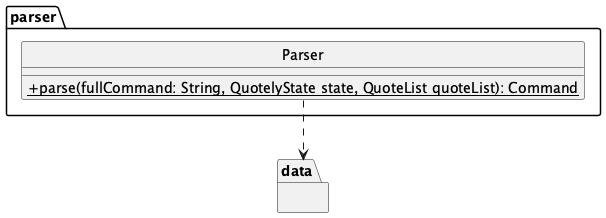

The diagram above was rendered by PlantUML. Its source (embedded in the PNG):
@startuml
hide circle
skinparam classAttributeIconSize 0

package parser {
    class Parser {
        {static} + parse(fullCommand: String, QuotelyState state, QuoteList quoteList): Command
    }
}

package data {
    
}

Parser ..> data


@enduml